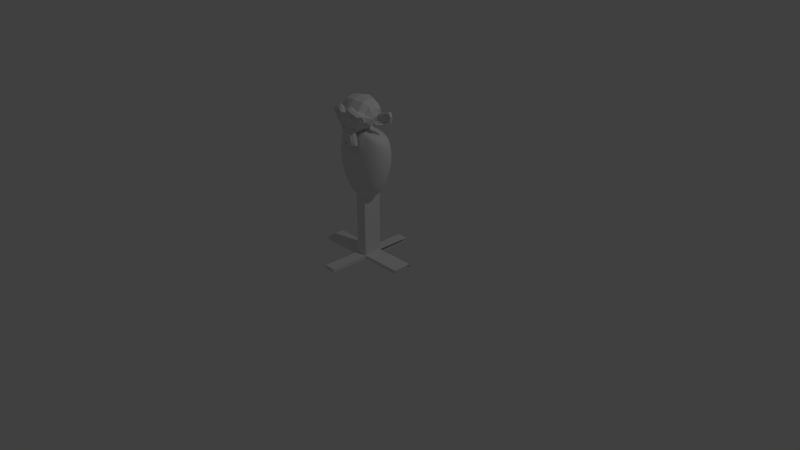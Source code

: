 # Source: target.blend  (saved by Blender 2.79.0; exported with 4.5.12 LTS)
import bpy
from mathutils import Matrix  # noqa: F401  (used for matrix-valued properties, if any)

bpy.ops.wm.read_factory_settings(use_empty=True)
scene = bpy.context.scene
scene.name = 'Scene'

# ---- collections
col_collection_1 = bpy.data.collections.new('Collection 1'); scene.collection.children.link(col_collection_1)

# ---- materials (node trees are filled in below, after node groups)
mat_material = bpy.data.materials.new('Material')
mat_material.alpha_threshold = 0.0
mat_material.use_transparent_shadow = False
mat_material.roughness = 0.5
mat_material.line_color = (0.0, 0.0, 0.0, 1.0)

# ---- material node trees

# ---- world
world_world = bpy.data.worlds.new('World'); scene.world = world_world
world_world.color = (0.05088, 0.05088, 0.05088)
world_world.use_sun_shadow = False
world_world.sun_shadow_jitter_overblur = 0.0
world_world.cycles.sampling_method = 'MANUAL'

# ---- cameras
cam_camera = bpy.data.cameras.new('Camera')
cam_camera.clip_end = 100.0
cam_camera.lens = 35.0
cam_camera.sensor_width = 32.0
cam_camera.sensor_height = 18.0
cam_camera.ortho_scale = 7.314
cam_camera.dof.focus_distance = 0.0
cam_camera.dof.aperture_fstop = 128.0

# ---- lights
light_lamp = bpy.data.lights.new('Lamp', 'POINT')
light_lamp.transmission_factor = 0.0
light_lamp.cutoff_distance = 30.0
light_lamp.energy = 100.0
light_lamp.shadow_buffer_clip_start = 1.001
light_lamp.shadow_soft_size = 0.1
light_lamp.shadow_maximum_resolution = 0.006
light_lamp.use_absolute_resolution = True

# ---- meshes
me_cube_002 = bpy.data.meshes.new('Cube.002')
me_cube_002.from_pydata([(-1.0, -1.0, -1.0), (-1.0, -1.0, 1.0), (-1.0, 1.0, -1.0), (-1.0, 1.0, 1.0), (1.0, -1.0, -1.0), (1.0, -1.0, 1.0), (1.0, 1.0, -1.0), (1.0, 1.0, 1.0)], [], [(0, 1, 3, 2), (2, 3, 7, 6), (6, 7, 5, 4), (4, 5, 1, 0), (2, 6, 4, 0), (7, 3, 1, 5)])
me_cube_002.use_remesh_preserve_volume = False
me_cube_002.use_remesh_preserve_attributes = False
me_cube_002.use_mirror_vertex_groups = False
me_cube_002.update()
me_suzanne = bpy.data.meshes.new('Suzanne')
me_suzanne.from_pydata([(0.4375, -0.7656, 0.1641), (-0.4375, -0.7656, 0.1641), (0.5, -0.6875, 0.09375), (-0.5, -0.6875, 0.09375), (0.5469, -0.5781, 0.05469), (-0.5469, -0.5781, 0.05469), (0.3516, -0.6172, -0.02344), (-0.3516, -0.6172, -0.02344), (0.3516, -0.7188, 0.03125), (-0.3516, -0.7188, 0.03125), (0.3516, -0.7812, 0.1328), (-0.3516, -0.7812, 0.1328), (0.2734, -0.7969, 0.1641), (-0.2734, -0.7969, 0.1641), (0.2031, -0.7422, 0.09375), (-0.2031, -0.7422, 0.09375), (0.1562, -0.6484, 0.05469), (-0.1562, -0.6484, 0.05469), (0.07812, -0.6562, 0.2422), (-0.07812, -0.6562, 0.2422), (0.1406, -0.7422, 0.2422), (-0.1406, -0.7422, 0.2422), (0.2422, -0.7969, 0.2422), (-0.2422, -0.7969, 0.2422), (0.2734, -0.7969, 0.3281), (-0.2734, -0.7969, 0.3281), (0.2031, -0.7422, 0.3906), (-0.2031, -0.7422, 0.3906), (0.1562, -0.6484, 0.4375), (-0.1562, -0.6484, 0.4375), (0.3516, -0.6172, 0.5156), (-0.3516, -0.6172, 0.5156), (0.3516, -0.7188, 0.4531), (-0.3516, -0.7188, 0.4531), (0.3516, -0.7812, 0.3594), (-0.3516, -0.7812, 0.3594), (0.4375, -0.7656, 0.3281), (-0.4375, -0.7656, 0.3281), (0.5, -0.6875, 0.3906), (-0.5, -0.6875, 0.3906), (0.5469, -0.5781, 0.4375), (-0.5469, -0.5781, 0.4375), (0.625, -0.5625, 0.2422), (-0.625, -0.5625, 0.2422), (0.5625, -0.6719, 0.2422), (-0.5625, -0.6719, 0.2422), (0.4688, -0.7578, 0.2422), (-0.4688, -0.7578, 0.2422), (0.4766, -0.7734, 0.2422), (-0.4766, -0.7734, 0.2422), (0.4453, -0.7812, 0.3359), (-0.4453, -0.7812, 0.3359), (0.3516, -0.8047, 0.375), (-0.3516, -0.8047, 0.375), (0.2656, -0.8203, 0.3359), (-0.2656, -0.8203, 0.3359), (0.2266, -0.8203, 0.2422), (-0.2266, -0.8203, 0.2422), (0.2656, -0.8203, 0.1562), (-0.2656, -0.8203, 0.1562), (0.3516, -0.8281, 0.2422), (-0.3516, -0.8281, 0.2422), (0.3516, -0.8047, 0.1172), (-0.3516, -0.8047, 0.1172), (0.4453, -0.7812, 0.1562), (-0.4453, -0.7812, 0.1562), (0.0, -0.7422, 0.4297), (0.0, -0.8203, 0.3516), (0.0, -0.7344, -0.6797), (0.0, -0.7812, -0.3203), (0.0, -0.7969, -0.1875), (0.0, -0.7188, -0.7734), (0.0, -0.6016, 0.4062), (0.0, -0.5703, 0.5703), (0.0, 0.5469, 0.8984), (0.0, 0.8516, 0.5625), (0.0, 0.8281, 0.07031), (0.0, 0.3516, -0.3828), (0.2031, -0.5625, -0.1875), (-0.2031, -0.5625, -0.1875), (0.3125, -0.5703, -0.4375), (-0.3125, -0.5703, -0.4375), (0.3516, -0.5703, -0.6953), (-0.3516, -0.5703, -0.6953), (0.3672, -0.5312, -0.8906), (-0.3672, -0.5312, -0.8906), (0.3281, -0.5234, -0.9453), (-0.3281, -0.5234, -0.9453), (0.1797, -0.5547, -0.9688), (-0.1797, -0.5547, -0.9688), (0.0, -0.5781, -0.9844), (0.4375, -0.5312, -0.1406), (-0.4375, -0.5312, -0.1406), (0.6328, -0.5391, -0.03906), (-0.6328, -0.5391, -0.03906), (0.8281, -0.4453, 0.1484), (-0.8281, -0.4453, 0.1484), (0.8594, -0.5938, 0.4297), (-0.8594, -0.5938, 0.4297), (0.7109, -0.625, 0.4844), (-0.7109, -0.625, 0.4844), (0.4922, -0.6875, 0.6016), (-0.4922, -0.6875, 0.6016), (0.3203, -0.7344, 0.7578), (-0.3203, -0.7344, 0.7578), (0.1562, -0.7578, 0.7188), (-0.1562, -0.7578, 0.7188), (0.0625, -0.75, 0.4922), (-0.0625, -0.75, 0.4922), (0.1641, -0.7734, 0.4141), (-0.1641, -0.7734, 0.4141), (0.125, -0.7656, 0.3047), (-0.125, -0.7656, 0.3047), (0.2031, -0.7422, 0.09375), (-0.2031, -0.7422, 0.09375), (0.375, -0.7031, 0.01562), (-0.375, -0.7031, 0.01562), (0.4922, -0.6719, 0.0625), (-0.4922, -0.6719, 0.0625), (0.625, -0.6484, 0.1875), (-0.625, -0.6484, 0.1875), (0.6406, -0.6484, 0.2969), (-0.6406, -0.6484, 0.2969), (0.6016, -0.6641, 0.375), (-0.6016, -0.6641, 0.375), (0.4297, -0.7188, 0.4375), (-0.4297, -0.7188, 0.4375), (0.25, -0.7578, 0.4688), (-0.25, -0.7578, 0.4688), (0.0, -0.7344, -0.7656), (0.1094, -0.7344, -0.7188), (-0.1094, -0.7344, -0.7188), (0.1172, -0.7109, -0.8359), (-0.1172, -0.7109, -0.8359), (0.0625, -0.6953, -0.8828), (-0.0625, -0.6953, -0.8828), (0.0, -0.6875, -0.8906), (0.0, -0.75, -0.1953), (0.0, -0.7422, -0.1406), (0.1016, -0.7422, -0.1484), (-0.1016, -0.7422, -0.1484), (0.125, -0.75, -0.2266), (-0.125, -0.75, -0.2266), (0.08594, -0.7422, -0.2891), (-0.08594, -0.7422, -0.2891), (0.3984, -0.6719, -0.04688), (-0.3984, -0.6719, -0.04688), (0.6172, -0.625, 0.05469), (-0.6172, -0.625, 0.05469), (0.7266, -0.6016, 0.2031), (-0.7266, -0.6016, 0.2031), (0.7422, -0.6562, 0.375), (-0.7422, -0.6562, 0.375), (0.6875, -0.7266, 0.4141), (-0.6875, -0.7266, 0.4141), (0.4375, -0.7969, 0.5469), (-0.4375, -0.7969, 0.5469), (0.3125, -0.8359, 0.6406), (-0.3125, -0.8359, 0.6406), (0.2031, -0.8516, 0.6172), (-0.2031, -0.8516, 0.6172), (0.1016, -0.8438, 0.4297), (-0.1016, -0.8438, 0.4297), (0.125, -0.8125, -0.1016), (-0.125, -0.8125, -0.1016), (0.2109, -0.7109, -0.4453), (-0.2109, -0.7109, -0.4453), (0.25, -0.6875, -0.7031), (-0.25, -0.6875, -0.7031), (0.2656, -0.6641, -0.8203), (-0.2656, -0.6641, -0.8203), (0.2344, -0.6328, -0.9141), (-0.2344, -0.6328, -0.9141), (0.1641, -0.6328, -0.9297), (-0.1641, -0.6328, -0.9297), (0.0, -0.6406, -0.9453), (0.0, -0.7266, 0.04688), (0.0, -0.7656, 0.2109), (0.3281, -0.7422, 0.4766), (-0.3281, -0.7422, 0.4766), (0.1641, -0.75, 0.1406), (-0.1641, -0.75, 0.1406), (0.1328, -0.7578, 0.2109), (-0.1328, -0.7578, 0.2109), (0.1172, -0.7344, -0.6875), (-0.1172, -0.7344, -0.6875), (0.07812, -0.75, -0.4453), (-0.07812, -0.75, -0.4453), (0.0, -0.75, -0.4453), (0.0, -0.7422, -0.3281), (0.09375, -0.7812, -0.2734), (-0.09375, -0.7812, -0.2734), (0.1328, -0.7969, -0.2266), (-0.1328, -0.7969, -0.2266), (0.1094, -0.7812, -0.1328), (-0.1094, -0.7812, -0.1328), (0.03906, -0.7812, -0.125), (-0.03906, -0.7812, -0.125), (0.0, -0.8281, -0.2031), (0.04688, -0.8125, -0.1484), (-0.04688, -0.8125, -0.1484), (0.09375, -0.8125, -0.1562), (-0.09375, -0.8125, -0.1562), (0.1094, -0.8281, -0.2266), (-0.1094, -0.8281, -0.2266), (0.07812, -0.8047, -0.25), (-0.07812, -0.8047, -0.25), (0.0, -0.8047, -0.2891), (0.2578, -0.5547, -0.3125), (-0.2578, -0.5547, -0.3125), (0.1641, -0.7109, -0.2422), (-0.1641, -0.7109, -0.2422), (0.1797, -0.7109, -0.3125), (-0.1797, -0.7109, -0.3125), (0.2344, -0.5547, -0.25), (-0.2344, -0.5547, -0.25), (0.0, -0.6875, -0.875), (0.04688, -0.6875, -0.8672), (-0.04688, -0.6875, -0.8672), (0.09375, -0.7109, -0.8203), (-0.09375, -0.7109, -0.8203), (0.09375, -0.7266, -0.7422), (-0.09375, -0.7266, -0.7422), (0.0, -0.6562, -0.7812), (0.09375, -0.6641, -0.75), (-0.09375, -0.6641, -0.75), (0.09375, -0.6406, -0.8125), (-0.09375, -0.6406, -0.8125), (0.04688, -0.6328, -0.8516), (-0.04688, -0.6328, -0.8516), (0.0, -0.6328, -0.8594), (0.1719, -0.7812, 0.2188), (-0.1719, -0.7812, 0.2188), (0.1875, -0.7734, 0.1562), (-0.1875, -0.7734, 0.1562), (0.3359, -0.7578, 0.4297), (-0.3359, -0.7578, 0.4297), (0.2734, -0.7734, 0.4219), (-0.2734, -0.7734, 0.4219), (0.4219, -0.7734, 0.3984), (-0.4219, -0.7734, 0.3984), (0.5625, -0.6953, 0.3516), (-0.5625, -0.6953, 0.3516), (0.5859, -0.6875, 0.2891), (-0.5859, -0.6875, 0.2891), (0.5781, -0.6797, 0.1953), (-0.5781, -0.6797, 0.1953), (0.4766, -0.7188, 0.1016), (-0.4766, -0.7188, 0.1016), (0.375, -0.7422, 0.0625), (-0.375, -0.7422, 0.0625), (0.2266, -0.7812, 0.1094), (-0.2266, -0.7812, 0.1094), (0.1797, -0.7812, 0.2969), (-0.1797, -0.7812, 0.2969), (0.2109, -0.7812, 0.375), (-0.2109, -0.7812, 0.375), (0.2344, -0.7578, 0.3594), (-0.2344, -0.7578, 0.3594), (0.1953, -0.7578, 0.2969), (-0.1953, -0.7578, 0.2969), (0.2422, -0.7578, 0.125), (-0.2422, -0.7578, 0.125), (0.375, -0.7266, 0.08594), (-0.375, -0.7266, 0.08594), (0.4609, -0.7031, 0.1172), (-0.4609, -0.7031, 0.1172), (0.5469, -0.6719, 0.2109), (-0.5469, -0.6719, 0.2109), (0.5547, -0.6719, 0.2812), (-0.5547, -0.6719, 0.2812), (0.5312, -0.6797, 0.3359), (-0.5312, -0.6797, 0.3359), (0.4141, -0.75, 0.3906), (-0.4141, -0.75, 0.3906), (0.2812, -0.7656, 0.3984), (-0.2812, -0.7656, 0.3984), (0.3359, -0.75, 0.4062), (-0.3359, -0.75, 0.4062), (0.2031, -0.75, 0.1719), (-0.2031, -0.75, 0.1719), (0.1953, -0.75, 0.2266), (-0.1953, -0.75, 0.2266), (0.1094, -0.6094, 0.4609), (-0.1094, -0.6094, 0.4609), (0.1953, -0.6172, 0.6641), (-0.1953, -0.6172, 0.6641), (0.3359, -0.5938, 0.6875), (-0.3359, -0.5938, 0.6875), (0.4844, -0.5547, 0.5547), (-0.4844, -0.5547, 0.5547), (0.6797, -0.4922, 0.4531), (-0.6797, -0.4922, 0.4531), (0.7969, -0.4609, 0.4062), (-0.7969, -0.4609, 0.4062), (0.7734, -0.375, 0.1641), (-0.7734, -0.375, 0.1641), (0.6016, -0.4141, 0.0), (-0.6016, -0.4141, 0.0), (0.4375, -0.4688, -0.09375), (-0.4375, -0.4688, -0.09375), (0.0, -0.2891, 0.8984), (0.0, 0.07812, 0.9844), (0.0, 0.6719, -0.1953), (0.0, -0.1875, -0.4609), (0.0, -0.4609, -0.9766), (0.0, -0.3438, -0.8047), (0.0, -0.3203, -0.5703), (0.0, -0.2812, -0.4844), (0.8516, -0.05469, 0.2344), (-0.8516, -0.05469, 0.2344), (0.8594, 0.04688, 0.3203), (-0.8594, 0.04688, 0.3203), (0.7734, 0.4375, 0.2656), (-0.7734, 0.4375, 0.2656), (0.4609, 0.7031, 0.4375), (-0.4609, 0.7031, 0.4375), (0.7344, -0.07031, -0.04688), (-0.7344, -0.07031, -0.04688), (0.5938, 0.1641, -0.125), (-0.5938, 0.1641, -0.125), (0.6406, 0.4297, -0.007812), (-0.6406, 0.4297, -0.007812), (0.3359, 0.6641, 0.05469), (-0.3359, 0.6641, 0.05469), (0.2344, -0.4062, -0.3516), (-0.2344, -0.4062, -0.3516), (0.1797, -0.2578, -0.4141), (-0.1797, -0.2578, -0.4141), (0.2891, -0.3828, -0.7109), (-0.2891, -0.3828, -0.7109), (0.25, -0.3906, -0.5), (-0.25, -0.3906, -0.5), (0.3281, -0.3984, -0.9141), (-0.3281, -0.3984, -0.9141), (0.1406, -0.3672, -0.7578), (-0.1406, -0.3672, -0.7578), (0.125, -0.3594, -0.5391), (-0.125, -0.3594, -0.5391), (0.1641, -0.4375, -0.9453), (-0.1641, -0.4375, -0.9453), (0.2188, -0.4297, -0.2812), (-0.2188, -0.4297, -0.2812), (0.2109, -0.4688, -0.2266), (-0.2109, -0.4688, -0.2266), (0.2031, -0.5, -0.1719), (-0.2031, -0.5, -0.1719), (0.2109, -0.1641, -0.3906), (-0.2109, -0.1641, -0.3906), (0.2969, 0.2656, -0.3125), (-0.2969, 0.2656, -0.3125), (0.3438, 0.5391, -0.1484), (-0.3438, 0.5391, -0.1484), (0.4531, 0.3828, 0.8672), (-0.4531, 0.3828, 0.8672), (0.4531, 0.07031, 0.9297), (-0.4531, 0.07031, 0.9297), (0.4531, -0.2344, 0.8516), (-0.4531, -0.2344, 0.8516), (0.4609, -0.4297, 0.5234), (-0.4609, -0.4297, 0.5234), (0.7266, -0.3359, 0.4062), (-0.7266, -0.3359, 0.4062), (0.6328, -0.2812, 0.4531), (-0.6328, -0.2812, 0.4531), (0.6406, -0.05469, 0.7031), (-0.6406, -0.05469, 0.7031), (0.7969, -0.125, 0.5625), (-0.7969, -0.125, 0.5625), (0.7969, 0.1172, 0.6172), (-0.7969, 0.1172, 0.6172), (0.6406, 0.1953, 0.75), (-0.6406, 0.1953, 0.75), (0.6406, 0.4453, 0.6797), (-0.6406, 0.4453, 0.6797), (0.7969, 0.3594, 0.5391), (-0.7969, 0.3594, 0.5391), (0.6172, 0.5859, 0.3281), (-0.6172, 0.5859, 0.3281), (0.4844, 0.5469, 0.02344), (-0.4844, 0.5469, 0.02344), (0.8203, 0.2031, 0.3281), (-0.8203, 0.2031, 0.3281), (0.4062, -0.1484, -0.1719), (-0.4062, -0.1484, -0.1719), (0.4297, 0.2109, -0.1953), (-0.4297, 0.2109, -0.1953), (0.8906, 0.2344, 0.4062), (-0.8906, 0.2344, 0.4062), (0.7734, 0.125, -0.1406), (-0.7734, 0.125, -0.1406), (1.039, 0.3281, -0.1016), (-1.039, 0.3281, -0.1016), (1.281, 0.4297, 0.05469), (-1.281, 0.4297, 0.05469), (1.352, 0.4219, 0.3203), (-1.352, 0.4219, 0.3203), (1.234, 0.4219, 0.5078), (-1.234, 0.4219, 0.5078), (1.023, 0.3125, 0.4766), (-1.023, 0.3125, 0.4766), (1.016, 0.2891, 0.4141), (-1.016, 0.2891, 0.4141), (1.188, 0.3906, 0.4375), (-1.188, 0.3906, 0.4375), (1.266, 0.4062, 0.2891), (-1.266, 0.4062, 0.2891), (1.211, 0.4062, 0.07812), (-1.211, 0.4062, 0.07812), (1.031, 0.3047, -0.03906), (-1.031, 0.3047, -0.03906), (0.8281, 0.1328, -0.07031), (-0.8281, 0.1328, -0.07031), (0.9219, 0.2188, 0.3594), (-0.9219, 0.2188, 0.3594), (0.9453, 0.2891, 0.3047), (-0.9453, 0.2891, 0.3047), (0.8828, 0.2109, -0.02344), (-0.8828, 0.2109, -0.02344), (1.039, 0.3672, 0.0), (-1.039, 0.3672, 0.0), (1.188, 0.4453, 0.09375), (-1.188, 0.4453, 0.09375), (1.234, 0.4453, 0.25), (-1.234, 0.4453, 0.25), (1.172, 0.4375, 0.3594), (-1.172, 0.4375, 0.3594), (1.023, 0.3594, 0.3438), (-1.023, 0.3594, 0.3438), (0.8438, 0.2109, 0.2891), (-0.8438, 0.2109, 0.2891), (0.8359, 0.2734, 0.1719), (-0.8359, 0.2734, 0.1719), (0.7578, 0.2734, 0.09375), (-0.7578, 0.2734, 0.09375), (0.8203, 0.2734, 0.08594), (-0.8203, 0.2734, 0.08594), (0.8438, 0.2734, 0.01562), (-0.8438, 0.2734, 0.01562), (0.8125, 0.2734, -0.01562), (-0.8125, 0.2734, -0.01562), (0.7266, 0.07031, 0.0), (-0.7266, 0.07031, 0.0), (0.7188, 0.1719, -0.02344), (-0.7188, 0.1719, -0.02344), (0.7188, 0.1875, 0.03906), (-0.7188, 0.1875, 0.03906), (0.7969, 0.2109, 0.2031), (-0.7969, 0.2109, 0.2031), (0.8906, 0.2656, 0.2422), (-0.8906, 0.2656, 0.2422), (0.8906, 0.3203, 0.2344), (-0.8906, 0.3203, 0.2344), (0.8125, 0.3203, -0.01562), (-0.8125, 0.3203, -0.01562), (0.8516, 0.3203, 0.01562), (-0.8516, 0.3203, 0.01562), (0.8281, 0.3203, 0.07812), (-0.8281, 0.3203, 0.07812), (0.7656, 0.3203, 0.09375), (-0.7656, 0.3203, 0.09375), (0.8438, 0.3203, 0.1719), (-0.8438, 0.3203, 0.1719), (1.039, 0.4141, 0.3281), (-1.039, 0.4141, 0.3281), (1.188, 0.4844, 0.3438), (-1.188, 0.4844, 0.3438), (1.258, 0.4922, 0.2422), (-1.258, 0.4922, 0.2422), (1.211, 0.4844, 0.08594), (-1.211, 0.4844, 0.08594), (1.047, 0.4219, 0.0), (-1.047, 0.4219, 0.0), (0.8828, 0.2656, -0.01562), (-0.8828, 0.2656, -0.01562), (0.9531, 0.3438, 0.2891), (-0.9531, 0.3438, 0.2891), (0.8906, 0.3281, 0.1094), (-0.8906, 0.3281, 0.1094), (0.9375, 0.3359, 0.0625), (-0.9375, 0.3359, 0.0625), (1.0, 0.3672, 0.125), (-1.0, 0.3672, 0.125), (0.9609, 0.3516, 0.1719), (-0.9609, 0.3516, 0.1719), (1.016, 0.375, 0.2344), (-1.016, 0.375, 0.2344), (1.055, 0.3828, 0.1875), (-1.055, 0.3828, 0.1875), (1.109, 0.3906, 0.2109), (-1.109, 0.3906, 0.2109), (1.086, 0.3906, 0.2734), (-1.086, 0.3906, 0.2734), (1.023, 0.4844, 0.4375), (-1.023, 0.4844, 0.4375), (1.25, 0.5469, 0.4688), (-1.25, 0.5469, 0.4688), (1.367, 0.5, 0.2969), (-1.367, 0.5, 0.2969), (1.312, 0.5312, 0.05469), (-1.312, 0.5312, 0.05469), (1.039, 0.4922, -0.08594), (-1.039, 0.4922, -0.08594), (0.7891, 0.3281, -0.125), (-0.7891, 0.3281, -0.125), (0.8594, 0.3828, 0.3828), (-0.8594, 0.3828, 0.3828)], [], [(46, 0, 2, 44), (3, 1, 47, 45), (44, 2, 4, 42), (5, 3, 45, 43), (2, 8, 6, 4), (7, 9, 3, 5), (0, 10, 8, 2), (9, 11, 1, 3), (10, 12, 14, 8), (15, 13, 11, 9), (8, 14, 16, 6), (17, 15, 9, 7), (14, 20, 18, 16), (19, 21, 15, 17), (12, 22, 20, 14), (21, 23, 13, 15), (22, 24, 26, 20), (27, 25, 23, 21), (20, 26, 28, 18), (29, 27, 21, 19), (26, 32, 30, 28), (31, 33, 27, 29), (24, 34, 32, 26), (33, 35, 25, 27), (34, 36, 38, 32), (39, 37, 35, 33), (32, 38, 40, 30), (41, 39, 33, 31), (38, 44, 42, 40), (43, 45, 39, 41), (36, 46, 44, 38), (45, 47, 37, 39), (46, 36, 50, 48), (51, 37, 47, 49), (36, 34, 52, 50), (53, 35, 37, 51), (34, 24, 54, 52), (55, 25, 35, 53), (24, 22, 56, 54), (57, 23, 25, 55), (22, 12, 58, 56), (59, 13, 23, 57), (12, 10, 62, 58), (63, 11, 13, 59), (10, 0, 64, 62), (65, 1, 11, 63), (0, 46, 48, 64), (49, 47, 1, 65), (60, 64, 48), (49, 65, 61), (62, 64, 60), (61, 65, 63), (60, 58, 62), (63, 59, 61), (60, 56, 58), (59, 57, 61), (60, 54, 56), (57, 55, 61), (60, 52, 54), (55, 53, 61), (60, 50, 52), (53, 51, 61), (60, 48, 50), (51, 49, 61), (88, 173, 175, 90), (175, 174, 89, 90), (86, 171, 173, 88), (174, 172, 87, 89), (84, 169, 171, 86), (172, 170, 85, 87), (82, 167, 169, 84), (170, 168, 83, 85), (80, 165, 167, 82), (168, 166, 81, 83), (78, 91, 145, 163), (146, 92, 79, 164), (91, 93, 147, 145), (148, 94, 92, 146), (93, 95, 149, 147), (150, 96, 94, 148), (95, 97, 151, 149), (152, 98, 96, 150), (97, 99, 153, 151), (154, 100, 98, 152), (99, 101, 155, 153), (156, 102, 100, 154), (101, 103, 157, 155), (158, 104, 102, 156), (103, 105, 159, 157), (160, 106, 104, 158), (105, 107, 161, 159), (162, 108, 106, 160), (107, 66, 67, 161), (67, 66, 108, 162), (109, 127, 159, 161), (160, 128, 110, 162), (127, 178, 157, 159), (158, 179, 128, 160), (125, 155, 157, 178), (158, 156, 126, 179), (123, 153, 155, 125), (156, 154, 124, 126), (121, 151, 153, 123), (154, 152, 122, 124), (119, 149, 151, 121), (152, 150, 120, 122), (117, 147, 149, 119), (150, 148, 118, 120), (115, 145, 147, 117), (148, 146, 116, 118), (113, 163, 145, 115), (146, 164, 114, 116), (113, 180, 176, 163), (176, 181, 114, 164), (109, 161, 67, 111), (67, 162, 110, 112), (111, 67, 177, 182), (177, 67, 112, 183), (176, 180, 182, 177), (183, 181, 176, 177), (134, 136, 175, 173), (175, 136, 135, 174), (132, 134, 173, 171), (174, 135, 133, 172), (130, 132, 171, 169), (172, 133, 131, 170), (165, 186, 184, 167), (185, 187, 166, 168), (130, 169, 167, 184), (168, 170, 131, 185), (143, 189, 188, 186), (188, 189, 144, 187), (184, 186, 188, 68), (188, 187, 185, 68), (129, 130, 184, 68), (185, 131, 129, 68), (141, 192, 190, 143), (191, 193, 142, 144), (139, 194, 192, 141), (193, 195, 140, 142), (138, 196, 194, 139), (195, 197, 138, 140), (137, 70, 196, 138), (197, 70, 137, 138), (189, 143, 190, 69), (191, 144, 189, 69), (69, 190, 205, 207), (206, 191, 69, 207), (70, 198, 199, 196), (200, 198, 70, 197), (196, 199, 201, 194), (202, 200, 197, 195), (194, 201, 203, 192), (204, 202, 195, 193), (192, 203, 205, 190), (206, 204, 193, 191), (198, 203, 201, 199), (202, 204, 198, 200), (198, 207, 205, 203), (206, 207, 198, 204), (138, 139, 163, 176), (164, 140, 138, 176), (139, 141, 210, 163), (211, 142, 140, 164), (141, 143, 212, 210), (213, 144, 142, 211), (143, 186, 165, 212), (166, 187, 144, 213), (80, 208, 212, 165), (213, 209, 81, 166), (208, 214, 210, 212), (211, 215, 209, 213), (78, 163, 210, 214), (211, 164, 79, 215), (130, 129, 71, 221), (71, 129, 131, 222), (132, 130, 221, 219), (222, 131, 133, 220), (134, 132, 219, 217), (220, 133, 135, 218), (136, 134, 217, 216), (218, 135, 136, 216), (216, 217, 228, 230), (229, 218, 216, 230), (217, 219, 226, 228), (227, 220, 218, 229), (219, 221, 224, 226), (225, 222, 220, 227), (221, 71, 223, 224), (223, 71, 222, 225), (223, 230, 228, 224), (229, 230, 223, 225), (224, 228, 226), (227, 229, 225), (182, 180, 233, 231), (234, 181, 183, 232), (111, 182, 231, 253), (232, 183, 112, 254), (109, 111, 253, 255), (254, 112, 110, 256), (180, 113, 251, 233), (252, 114, 181, 234), (113, 115, 249, 251), (250, 116, 114, 252), (115, 117, 247, 249), (248, 118, 116, 250), (117, 119, 245, 247), (246, 120, 118, 248), (119, 121, 243, 245), (244, 122, 120, 246), (121, 123, 241, 243), (242, 124, 122, 244), (123, 125, 239, 241), (240, 126, 124, 242), (125, 178, 235, 239), (236, 179, 126, 240), (178, 127, 237, 235), (238, 128, 179, 236), (127, 109, 255, 237), (256, 110, 128, 238), (237, 255, 257, 275), (258, 256, 238, 276), (235, 237, 275, 277), (276, 238, 236, 278), (239, 235, 277, 273), (278, 236, 240, 274), (241, 239, 273, 271), (274, 240, 242, 272), (243, 241, 271, 269), (272, 242, 244, 270), (245, 243, 269, 267), (270, 244, 246, 268), (247, 245, 267, 265), (268, 246, 248, 266), (249, 247, 265, 263), (266, 248, 250, 264), (251, 249, 263, 261), (264, 250, 252, 262), (233, 251, 261, 279), (262, 252, 234, 280), (255, 253, 259, 257), (260, 254, 256, 258), (253, 231, 281, 259), (282, 232, 254, 260), (231, 233, 279, 281), (280, 234, 232, 282), (66, 107, 283, 72), (284, 108, 66, 72), (107, 105, 285, 283), (286, 106, 108, 284), (105, 103, 287, 285), (288, 104, 106, 286), (103, 101, 289, 287), (290, 102, 104, 288), (101, 99, 291, 289), (292, 100, 102, 290), (99, 97, 293, 291), (294, 98, 100, 292), (97, 95, 295, 293), (296, 96, 98, 294), (95, 93, 297, 295), (298, 94, 96, 296), (93, 91, 299, 297), (300, 92, 94, 298), (307, 308, 327, 337), (328, 308, 307, 338), (306, 307, 337, 335), (338, 307, 306, 336), (305, 306, 335, 339), (336, 306, 305, 340), (88, 90, 305, 339), (305, 90, 89, 340), (86, 88, 339, 333), (340, 89, 87, 334), (84, 86, 333, 329), (334, 87, 85, 330), (82, 84, 329, 331), (330, 85, 83, 332), (329, 335, 337, 331), (338, 336, 330, 332), (329, 333, 339, 335), (340, 334, 330, 336), (325, 331, 337, 327), (338, 332, 326, 328), (80, 82, 331, 325), (332, 83, 81, 326), (208, 341, 343, 214), (344, 342, 209, 215), (80, 325, 341, 208), (342, 326, 81, 209), (78, 214, 343, 345), (344, 215, 79, 346), (78, 345, 299, 91), (300, 346, 79, 92), (76, 323, 351, 303), (352, 324, 76, 303), (303, 351, 349, 77), (350, 352, 303, 77), (77, 349, 347, 304), (348, 350, 77, 304), (304, 347, 327, 308), (328, 348, 304, 308), (325, 327, 347, 341), (348, 328, 326, 342), (295, 297, 317, 309), (318, 298, 296, 310), (75, 315, 323, 76), (324, 316, 75, 76), (301, 357, 355, 302), (356, 358, 301, 302), (302, 355, 353, 74), (354, 356, 302, 74), (74, 353, 315, 75), (316, 354, 74, 75), (291, 293, 361, 363), (362, 294, 292, 364), (363, 361, 367, 365), (368, 362, 364, 366), (365, 367, 369, 371), (370, 368, 366, 372), (371, 369, 375, 373), (376, 370, 372, 374), (313, 377, 373, 375), (374, 378, 314, 376), (315, 353, 373, 377), (374, 354, 316, 378), (353, 355, 371, 373), (372, 356, 354, 374), (355, 357, 365, 371), (366, 358, 356, 372), (357, 359, 363, 365), (364, 360, 358, 366), (289, 291, 363, 359), (364, 292, 290, 360), (73, 359, 357, 301), (358, 360, 73, 301), (283, 285, 287, 289), (288, 286, 284, 290), (283, 289, 359, 73), (360, 290, 284, 73), (72, 283, 73), (73, 284, 72), (293, 295, 309, 361), (310, 296, 294, 362), (309, 311, 367, 361), (368, 312, 310, 362), (311, 381, 369, 367), (370, 382, 312, 368), (313, 375, 369, 381), (370, 376, 314, 382), (347, 349, 385, 383), (386, 350, 348, 384), (317, 383, 385, 319), (386, 384, 318, 320), (297, 299, 383, 317), (384, 300, 298, 318), (299, 343, 341, 383), (342, 344, 300, 384), (341, 347, 383), (384, 348, 342), (299, 345, 343), (344, 346, 300), (313, 321, 379, 377), (380, 322, 314, 378), (315, 377, 379, 323), (380, 378, 316, 324), (319, 385, 379, 321), (380, 386, 320, 322), (349, 351, 379, 385), (380, 352, 350, 386), (323, 379, 351), (352, 380, 324), (399, 387, 413, 401), (414, 388, 400, 402), (399, 401, 403, 397), (404, 402, 400, 398), (397, 403, 405, 395), (406, 404, 398, 396), (395, 405, 407, 393), (408, 406, 396, 394), (393, 407, 409, 391), (410, 408, 394, 392), (391, 409, 411, 389), (412, 410, 392, 390), (409, 419, 417, 411), (418, 420, 410, 412), (407, 421, 419, 409), (420, 422, 408, 410), (405, 423, 421, 407), (422, 424, 406, 408), (403, 425, 423, 405), (424, 426, 404, 406), (401, 427, 425, 403), (426, 428, 402, 404), (401, 413, 415, 427), (416, 414, 402, 428), (317, 319, 443, 441), (444, 320, 318, 442), (319, 389, 411, 443), (412, 390, 320, 444), (309, 317, 441, 311), (442, 318, 310, 312), (381, 429, 413, 387), (414, 430, 382, 388), (411, 417, 439, 443), (440, 418, 412, 444), (437, 445, 443, 439), (444, 446, 438, 440), (433, 445, 437, 435), (438, 446, 434, 436), (431, 447, 445, 433), (446, 448, 432, 434), (429, 447, 431, 449), (432, 448, 430, 450), (413, 429, 449, 415), (450, 430, 414, 416), (311, 447, 429, 381), (430, 448, 312, 382), (311, 441, 445, 447), (446, 442, 312, 448), (441, 443, 445), (446, 444, 442), (415, 449, 451, 475), (452, 450, 416, 476), (449, 431, 461, 451), (462, 432, 450, 452), (431, 433, 459, 461), (460, 434, 432, 462), (433, 435, 457, 459), (458, 436, 434, 460), (435, 437, 455, 457), (456, 438, 436, 458), (437, 439, 453, 455), (454, 440, 438, 456), (439, 417, 473, 453), (474, 418, 440, 454), (427, 415, 475, 463), (476, 416, 428, 464), (425, 427, 463, 465), (464, 428, 426, 466), (423, 425, 465, 467), (466, 426, 424, 468), (421, 423, 467, 469), (468, 424, 422, 470), (419, 421, 469, 471), (470, 422, 420, 472), (417, 419, 471, 473), (472, 420, 418, 474), (457, 455, 479, 477), (480, 456, 458, 478), (477, 479, 481, 483), (482, 480, 478, 484), (483, 481, 487, 485), (488, 482, 484, 486), (485, 487, 489, 491), (490, 488, 486, 492), (463, 475, 485, 491), (486, 476, 464, 492), (451, 483, 485, 475), (486, 484, 452, 476), (451, 461, 477, 483), (478, 462, 452, 484), (457, 477, 461, 459), (462, 478, 458, 460), (453, 473, 479, 455), (480, 474, 454, 456), (471, 481, 479, 473), (480, 482, 472, 474), (469, 487, 481, 471), (482, 488, 470, 472), (467, 489, 487, 469), (488, 490, 468, 470), (465, 491, 489, 467), (490, 492, 466, 468), (463, 491, 465), (466, 492, 464), (391, 389, 503, 501), (504, 390, 392, 502), (393, 391, 501, 499), (502, 392, 394, 500), (395, 393, 499, 497), (500, 394, 396, 498), (397, 395, 497, 495), (498, 396, 398, 496), (399, 397, 495, 493), (496, 398, 400, 494), (387, 399, 493, 505), (494, 400, 388, 506), (493, 501, 503, 505), (504, 502, 494, 506), (493, 495, 499, 501), (500, 496, 494, 502), (495, 497, 499), (500, 498, 496), (313, 381, 387, 505), (388, 382, 314, 506), (313, 505, 503, 321), (504, 506, 314, 322), (319, 321, 503, 389), (504, 322, 320, 390)])
me_suzanne.use_remesh_preserve_volume = False
me_suzanne.use_remesh_preserve_attributes = False
me_suzanne.use_mirror_vertex_groups = False
me_suzanne.update()
me_cube_001 = bpy.data.meshes.new('Cube.001')
me_cube_001.from_pydata([(-1.0, -1.0, 0.001074), (-1.0, -1.0, 0.6841), (-1.0, 1.0, 0.001074), (-1.0, 1.0, 0.6841), (1.0, -1.0, 0.001074), (1.0, -1.0, 0.6841), (1.0, 1.0, 0.001074), (1.0, 1.0, 0.6841), (1.0, 1.0, 0.02315), (1.0, -1.0, 0.02315), (-1.0, -1.0, 0.02315), (-1.0, 1.0, 0.02315), (-1.0, -1.0, 0.001074), (-1.0, -1.0, 0.6841), (1.0, -1.0, 0.001074), (1.0, -1.0, 0.6841), (1.0, 1.0, 0.02315), (1.0, -1.0, 0.02315), (-1.0, -1.0, 0.02315), (-1.0, 1.0, 0.02315), (-1.0, -4.035, 0.001074), (1.0, -4.035, 0.001074), (1.0, -4.035, 0.02315), (-1.0, -4.035, 0.02315), (4.619, -1.0, 0.001074), (4.619, 1.0, 0.001074), (4.619, 1.0, 0.02315), (4.619, -1.0, 0.001074), (4.619, 1.0, 0.02315), (4.619, -1.0, 0.02315), (-1.0, 3.725, 0.001074), (1.0, 3.725, 0.001074), (1.0, 3.725, 0.02315), (1.0, 3.725, 0.02315), (-1.0, 3.725, 0.02315), (-8.284, 1.0, 0.001074), (-8.284, 1.0, 0.02315), (-8.284, -1.0, 0.001074), (-8.284, -1.0, 0.02315), (-8.284, 1.0, 0.02315), (8.988, -1.0, 0.001074), (8.988, 1.0, 0.001074), (8.988, 1.0, 0.02315), (8.988, -1.0, 0.001074), (8.988, 1.0, 0.02315), (8.988, -1.0, 0.02315), (-1.0, -5.249, 0.001074), (1.0, -5.249, 0.001074), (1.0, -5.249, 0.02315), (-1.0, -5.249, 0.02315), (-1.0, 4.791, 0.001074), (1.0, 4.791, 0.001074), (1.0, 4.791, 0.02315), (1.0, 4.791, 0.02315), (-1.0, 4.791, 0.02315)], [], [(0, 10, 11, 2), (2, 11, 8, 6), (6, 8, 9, 4), (4, 9, 17, 14), (2, 6, 4, 0), (7, 3, 1, 5), (8, 9, 17, 16), (11, 10, 1, 3), (8, 11, 3, 7), (9, 8, 7, 5), (17, 18, 23, 22), (18, 17, 15, 13), (9, 5, 15, 17), (0, 4, 14, 12), (10, 11, 19, 18), (10, 0, 12, 18), (5, 1, 13, 15), (1, 10, 18, 13), (11, 8, 16, 19), (21, 22, 48, 47), (12, 14, 21, 20), (18, 12, 20, 23), (14, 17, 22, 21), (14, 4, 24, 27), (4, 6, 25, 24), (16, 17, 29, 28), (17, 14, 27, 29), (16, 8, 26, 28), (8, 6, 25, 26), (6, 2, 30, 31), (8, 16, 33, 32), (6, 8, 32, 31), (19, 16, 33, 34), (18, 19, 39, 38), (11, 2, 35, 36), (12, 18, 38, 37), (11, 19, 39, 36), (28, 29, 45, 44), (24, 25, 41, 40), (28, 26, 42, 44), (29, 27, 43, 45), (26, 25, 41, 42), (27, 24, 40, 43), (47, 48, 49, 46), (22, 23, 49, 48), (20, 21, 47, 46), (23, 20, 46, 49), (34, 33, 53, 54), (31, 30, 50, 51), (32, 33, 53, 52), (31, 32, 52, 51)])
me_cube_001.use_remesh_preserve_volume = False
me_cube_001.use_remesh_preserve_attributes = False
me_cube_001.use_mirror_vertex_groups = False
me_cube_001.update()
me_cube = bpy.data.meshes.new('Cube')
me_cube.from_pydata([(-0.0006532, 0.02927, -0.8785), (0.3499, 0.03468, -0.8194), (-0.0004359, -0.1915, -0.8194), (-0.3511, 0.02202, -0.8194), (-0.0008294, 0.2482, -0.8194), (0.3254, 0.2426, -0.7639), (0.3258, -0.1763, -0.7639), (-0.3267, -0.187, -0.7639), (-0.327, 0.2307, -0.7639), (-0.07807, 0.0008748, 0.6257), (-0.02532, 0.2376, 0.6048), (-0.4052, 0.01114, 0.6144), (-0.06842, -0.2877, 0.6025), (0.3108, -0.007257, 0.6263), (0.3222, 0.2196, 0.5899), (-0.3411, 0.2594, 0.5994), (-0.3601, -0.2697, 0.6018), (0.2943, -0.294, 0.5875), (0.8778, 0.0254, -2.049e-08), (0.8186, 0.2956, -2.235e-08), (0.819, 0.01687, 0.3507), (0.819, -0.2461, -7.451e-09), (0.8186, 0.03261, -0.3507), (0.7629, 0.2703, -0.3264), (0.7633, 0.2818, 0.3264), (0.7636, -0.2478, 0.3264), (0.7633, -0.2079, -0.3264), (-4.252e-05, -0.6598, 0.0), (0.3506, -0.6117, 0.0), (-1.6e-05, -0.6696, 0.3507), (-0.3507, -0.6171, 0.0), (-0.0001101, -0.5591, -0.3507), (0.3262, -0.5216, -0.3264), (0.3263, -0.6165, 0.3264), (-0.3264, -0.6205, 0.3264), (-0.3265, -0.5281, -0.3264), (-0.8785, 0.005763, 0.0), (-0.8195, -0.2619, 0.0), (-0.8195, 0.003364, 0.3507), (-0.8196, 0.2748, 0.0), (-0.8196, 0.009481, -0.3507), (-0.764, -0.2269, -0.3264), (-0.7639, -0.2588, 0.3264), (-0.764, 0.2667, 0.3264), (-0.7641, 0.2471, -0.3264), (-0.000653, 0.6909, -1.863e-08), (0.3499, 0.6507, -1.49e-08), (-0.0008293, 0.6012, -0.3507), (-0.3511, 0.6404, -7.451e-09), (-0.0004357, 0.6899, 0.3507), (0.3258, 0.6436, 0.3264), (0.3254, 0.5715, -0.3264), (-0.327, 0.5609, -0.3264), (-0.3267, 0.6354, 0.3264), (0.5979, 0.241, -0.599), (0.6423, 0.03641, -0.6432), (0.5983, -0.1718, -0.599), (0.301, 0.4281, -0.599), (-0.0009072, 0.4454, -0.6432), (-0.3028, 0.4174, -0.599), (0.5979, 0.4638, -0.3021), (0.6423, 0.5191, -3.166e-08), (0.5983, 0.5048, 0.3021), (0.3017, -0.3689, -0.599), (-0.0002355, -0.3942, -0.6432), (-0.3022, -0.3769, -0.599), (0.5986, -0.4073, -0.3021), (0.643, -0.4736, -5.588e-09), (0.5988, -0.4722, 0.3021), (-0.5991, -0.1899, -0.599), (-0.6435, 0.01481, -0.6432), (-0.5993, 0.2203, -0.599), (-0.599, -0.4201, -0.3021), (-0.6432, -0.4842, 0.0), (-0.599, -0.4799, 0.3021), (-0.5993, 0.4447, -0.3021), (-0.6435, 0.501, -5.588e-09), (-0.5991, 0.4909, 0.3021), (0.5773, 0.2487, 0.5488), (0.6261, 0.005757, 0.5617), (0.5659, -0.246, 0.5441), (0.3017, 0.5321, 0.4822), (-0.0002353, 0.5747, 0.5265), (-0.2867, 0.5147, 0.5511), (0.302, -0.5154, 0.4822), (-1.298e-05, -0.5636, 0.5265), (-0.2752, -0.5347, 0.5302), (-0.599, -0.2555, 0.599), (-0.6432, 0.001979, 0.6062), (-0.599, 0.2607, 0.599), (0.5082, 0.383, -0.5093), (0.5088, -0.3207, -0.5093), (-0.5094, -0.334, -0.5093), (-0.5097, 0.3657, -0.5093), (0.5088, 0.4446, 0.5093), (0.5091, -0.4218, 0.5093), (-0.4834, -0.4217, 0.5645), (-0.4869, 0.452, 0.5595)], [], [(0, 4, 5, 1), (1, 5, 54, 55), (4, 58, 57, 5), (5, 57, 90, 54), (0, 1, 6, 2), (2, 6, 63, 64), (1, 55, 56, 6), (6, 56, 91, 63), (0, 2, 7, 3), (3, 7, 69, 70), (2, 64, 65, 7), (7, 65, 92, 69), (0, 3, 8, 4), (4, 8, 59, 58), (3, 70, 71, 8), (8, 71, 93, 59), (9, 13, 14, 10), (10, 14, 81, 82), (13, 79, 78, 14), (14, 78, 94, 81), (9, 10, 15, 11), (11, 15, 89, 88), (10, 82, 83, 15), (15, 83, 97, 89), (9, 11, 16, 12), (12, 16, 86, 85), (11, 88, 87, 16), (16, 87, 96, 86), (9, 12, 17, 13), (13, 17, 80, 79), (12, 85, 84, 17), (17, 84, 95, 80), (18, 22, 23, 19), (19, 23, 60, 61), (22, 55, 54, 23), (23, 54, 90, 60), (18, 19, 24, 20), (20, 24, 78, 79), (19, 61, 62, 24), (24, 62, 94, 78), (18, 20, 25, 21), (21, 25, 68, 67), (20, 79, 80, 25), (25, 80, 95, 68), (18, 21, 26, 22), (22, 26, 56, 55), (21, 67, 66, 26), (26, 66, 91, 56), (27, 31, 32, 28), (28, 32, 66, 67), (31, 64, 63, 32), (32, 63, 91, 66), (27, 28, 33, 29), (29, 33, 84, 85), (28, 67, 68, 33), (33, 68, 95, 84), (27, 29, 34, 30), (30, 34, 74, 73), (29, 85, 86, 34), (34, 86, 96, 74), (27, 30, 35, 31), (31, 35, 65, 64), (30, 73, 72, 35), (35, 72, 92, 65), (36, 40, 41, 37), (37, 41, 72, 73), (40, 70, 69, 41), (41, 69, 92, 72), (36, 37, 42, 38), (38, 42, 87, 88), (37, 73, 74, 42), (42, 74, 96, 87), (36, 38, 43, 39), (39, 43, 77, 76), (38, 88, 89, 43), (43, 89, 97, 77), (36, 39, 44, 40), (40, 44, 71, 70), (39, 76, 75, 44), (44, 75, 93, 71), (45, 49, 50, 46), (46, 50, 62, 61), (49, 82, 81, 50), (50, 81, 94, 62), (45, 46, 51, 47), (47, 51, 57, 58), (46, 61, 60, 51), (51, 60, 90, 57), (45, 47, 52, 48), (48, 52, 75, 76), (47, 58, 59, 52), (52, 59, 93, 75), (45, 48, 53, 49), (49, 53, 83, 82), (48, 76, 77, 53), (53, 77, 97, 83)])
me_cube.materials.append(mat_material)
me_cube.use_remesh_preserve_volume = False
me_cube.use_remesh_preserve_attributes = False
me_cube.use_mirror_vertex_groups = False
me_cube.update()

# ---- objects
ob_cube_002 = bpy.data.objects.new('Cube.002', me_cube_002)
ob_suzanne = bpy.data.objects.new('Suzanne', me_suzanne)
ob_cube_001 = bpy.data.objects.new('Cube.001', me_cube_001)
ob_cube = bpy.data.objects.new('Cube', me_cube)
ob_lamp = bpy.data.objects.new('Lamp', light_lamp)
ob_camera = bpy.data.objects.new('Camera', cam_camera)

# ---- transforms, parenting, visibility, modifiers, constraints
ob_cube_002.location = (0.0, -0.008052, 1.727)
ob_cube_002.scale = (0.05, 0.07, 0.08)
ob_cube_002.lineart.crease_threshold = 0.0
ob_suzanne.location = (0.0, -0.1141, 1.85)
ob_suzanne.scale = (0.3, 0.3, 0.3)
ob_suzanne.lineart.crease_threshold = 0.0
ob_cube_001.location = (0.0, 0.0, 0.0)
ob_cube_001.scale = (-0.07503, 0.124, 2.183)
ob_cube_001.lineart.crease_threshold = 0.0
ob_cube.location = (0.004646, -0.02121, 1.337)
ob_cube.rotation_euler = (0.0, 0.0, 1.571)
ob_cube.scale = (0.2674, 0.58, 0.63)
ob_cube.lock_rotations_4d = False
ob_cube.empty_display_type = 'ARROWS'
ob_cube.lineart.crease_threshold = 0.0
_m = ob_cube.modifiers.new('Subsurf', 'SUBSURF')
_m.uv_smooth = 'PRESERVE_CORNERS'
_m.quality = 2
_m.levels = 4
_m.show_only_control_edges = False
ob_lamp.location = (4.076, 1.005, 5.904)
ob_lamp.rotation_euler = (0.6503, 0.05522, 1.866)
ob_lamp.lock_rotations_4d = False
ob_lamp.empty_display_type = 'ARROWS'
ob_lamp.color = (0.0, 0.0, 0.0, 0.0)
ob_lamp.lineart.crease_threshold = 0.0
ob_camera.location = (7.481, -6.508, 5.344)
ob_camera.rotation_euler = (1.109, 0.0, 0.8149)
ob_camera.lock_rotations_4d = False
ob_camera.empty_display_type = 'ARROWS'
ob_camera.color = (0.0, 0.0, 0.0, 0.0)
ob_camera.display_type = 'WIRE'
ob_camera.lineart.crease_threshold = 0.0

# ---- collection membership
col_collection_1.objects.link(ob_cube_002)
col_collection_1.objects.link(ob_suzanne)
col_collection_1.objects.link(ob_cube_001)
col_collection_1.objects.link(ob_cube)
col_collection_1.objects.link(ob_lamp)
col_collection_1.objects.link(ob_camera)

# ---- scene / render settings (as saved in the file)
scene.camera = ob_camera
scene.frame_start = 1; scene.frame_end = 250; scene.frame_set(1)
scene.render.engine = 'BLENDER_EEVEE_NEXT'
scene.render.resolution_percentage = 50
scene.render.dither_intensity = 0.0
scene.cycles.use_denoising = False
scene.cycles.samples = 128
scene.cycles.sampling_pattern = 'TABULATED_SOBOL'
scene.cycles.use_adaptive_sampling = False
scene.cycles.use_light_tree = False
scene.cycles.blur_glossy = 0.0
scene.cycles.sample_clamp_indirect = 0.0
scene.view_settings.view_transform = 'Standard'
bpy.context.view_layer.update()
